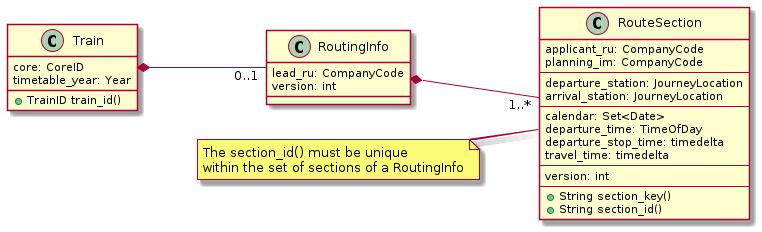

The diagram above was rendered by PlantUML. Its source (embedded in the PNG):
@startuml
left to right direction

class Train {
    core: CoreID
    timetable_year: Year
    +TrainID train_id()
}

class RoutingInfo {
    lead_ru: CompanyCode
    version: int
}

class RouteSection {
    applicant_ru: CompanyCode
    planning_im: CompanyCode
    ---
    departure_station: JourneyLocation
    arrival_station: JourneyLocation
    ---
    calendar: Set<Date>
    departure_time: TimeOfDay
    departure_stop_time: timedelta
    travel_time: timedelta
    ---
    version: int
    ---
    + String section_key()
    + String section_id()
}
note left of RouteSection
  The section_id() must be unique
  within the set of sections of a RoutingInfo
end note

Train *-- "0..1" RoutingInfo
RoutingInfo *-- "1..*" RouteSection
@enduml